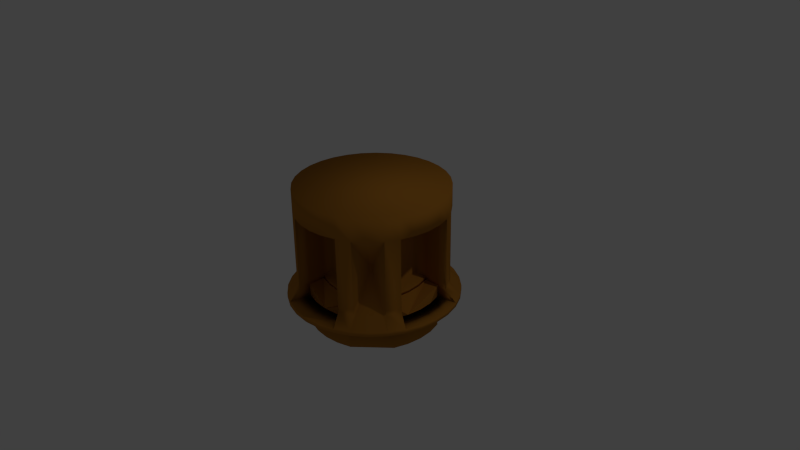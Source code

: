 # Source: bar_center.blend  (saved by Blender 2.70.0; exported with 4.5.12 LTS)
import bpy
from mathutils import Matrix  # noqa: F401  (used for matrix-valued properties, if any)

bpy.ops.wm.read_factory_settings(use_empty=True)
scene = bpy.context.scene
scene.name = 'Scene'

# ---- collections
col_collection_1 = bpy.data.collections.new('Collection 1'); scene.collection.children.link(col_collection_1)

# ---- materials (node trees are filled in below, after node groups)
mat_barcenterbrown = bpy.data.materials.new('barcenterbrown')
mat_barcenterbrown.alpha_threshold = 0.0
mat_barcenterbrown.use_transparent_shadow = False
mat_barcenterbrown.diffuse_color = (0.448, 0.1833, 0.02431, 1.0)
mat_barcenterbrown.roughness = 0.5
mat_barcenterbrown.line_color = (0.0, 0.0, 0.0, 1.0)

# ---- material node trees

# ---- world
world_world = bpy.data.worlds.new('World'); scene.world = world_world
world_world.color = (0.05088, 0.05088, 0.05088)
world_world.use_sun_shadow = False
world_world.sun_shadow_jitter_overblur = 0.0
world_world.cycles.sampling_method = 'MANUAL'
world_world.cycles.sample_map_resolution = 256

# ---- cameras
cam_camera = bpy.data.cameras.new('Camera')
cam_camera.clip_end = 100.0
cam_camera.lens = 35.0
cam_camera.sensor_width = 32.0
cam_camera.sensor_height = 18.0
cam_camera.ortho_scale = 7.314
cam_camera.dof.focus_distance = 0.0
cam_camera.dof.aperture_fstop = 128.0

# ---- lights
light_lamp = bpy.data.lights.new('Lamp', 'POINT')
light_lamp.transmission_factor = 0.0
light_lamp.cutoff_distance = 30.0
light_lamp.energy = 100.0
light_lamp.shadow_buffer_clip_start = 1.001
light_lamp.shadow_soft_size = 0.1
light_lamp.shadow_maximum_resolution = 0.006
light_lamp.use_absolute_resolution = True
light_lamp.cycles.use_multiple_importance_sampling = False

# ---- meshes
me_cylinder = bpy.data.meshes.new('Cylinder')
me_cylinder.from_pydata([(0.0, 1.0, 1.0), (0.1951, 0.9808, 1.0), (0.3827, 0.9239, 1.0), (0.5556, 0.8315, 1.0), (0.7071, 0.7071, 1.0), (0.8315, 0.5556, 1.0), (0.9239, 0.3827, 1.0), (0.9808, 0.1951, 1.0), (1.0, 7.55e-08, 1.0), (0.9808, -0.1951, 1.0), (0.9239, -0.3827, 1.0), (0.8315, -0.5556, 1.0), (0.7071, -0.7071, 1.0), (0.5556, -0.8315, 1.0), (0.3827, -0.9239, 1.0), (0.1951, -0.9808, 1.0), (-3.258e-07, -1.0, 1.0), (-0.1951, -0.9808, 1.0), (-0.3827, -0.9239, 1.0), (-0.5556, -0.8315, 1.0), (-0.7071, -0.7071, 1.0), (-0.8315, -0.5556, 1.0), (-0.9239, -0.3827, 1.0), (-0.9808, -0.1951, 1.0), (-1.0, 9.656e-07, 1.0), (-0.9808, 0.1951, 1.0), (-0.9239, 0.3827, 1.0), (-0.8315, 0.5556, 1.0), (-0.7071, 0.7071, 1.0), (-0.5556, 0.8315, 1.0), (-0.3827, 0.9239, 1.0), (-0.1951, 0.9808, 1.0), (0.0, 1.0, 0.6898), (0.1951, 0.9808, 0.6898), (0.3827, 0.9239, 0.6898), (0.5556, 0.8315, 0.6898), (0.7071, 0.7071, 0.6898), (0.8315, 0.5556, 0.6898), (0.9239, 0.3827, 0.6898), (0.9808, 0.1951, 0.6898), (1.0, 7.55e-08, 0.6898), (0.9808, -0.1951, 0.6898), (0.9239, -0.3827, 0.6898), (0.8315, -0.5556, 0.6898), (0.7071, -0.7071, 0.6898), (0.5556, -0.8315, 0.6898), (0.3827, -0.9239, 0.6898), (0.1951, -0.9808, 0.6898), (-3.258e-07, -1.0, 0.6898), (-0.1951, -0.9808, 0.6898), (-0.3827, -0.9239, 0.6898), (-0.5556, -0.8315, 0.6898), (-0.7071, -0.7071, 0.6898), (-0.8315, -0.5556, 0.6898), (-0.9239, -0.3827, 0.6898), (-0.9808, -0.1951, 0.6898), (-1.0, 9.656e-07, 0.6898), (-0.9808, 0.1951, 0.6898), (-0.9239, 0.3827, 0.6898), (-0.8315, 0.5556, 0.6898), (-0.7071, 0.7071, 0.6898), (-0.5556, 0.8315, 0.6898), (-0.3827, 0.9239, 0.6898), (-0.1951, 0.9808, 0.6898), (-0.8034, -0.8034, -0.4589), (-0.6312, -0.9447, -0.4589), (-0.4348, -1.05, -0.4589), (-0.2217, -1.114, -0.4589), (0.8034, -0.8034, -0.4589), (0.9447, -0.6312, -0.4589), (1.05, -0.4348, -0.4589), (1.114, -0.2217, -0.4589), (-0.8034, 0.8034, -0.4589), (-0.9447, 0.6312, -0.4589), (-1.05, 0.4348, -0.4589), (-1.114, 0.2217, -0.4589), (-1.136, 1.055e-06, -0.4589), (-1.114, -0.2217, -0.4589), (-1.05, -0.4348, -0.4589), (-0.9447, -0.6312, -0.4589), (1.136, 4.361e-08, -0.4589), (1.114, 0.2217, -0.4589), (1.05, 0.4348, -0.4589), (0.9447, 0.6312, -0.4589), (0.8034, 0.8034, -0.4589), (0.6312, 0.9447, -0.4589), (0.4348, 1.05, -0.4589), (0.2217, 1.114, -0.4589), (-1.268e-08, 1.136, -0.4589), (-0.2217, 1.114, -0.4589), (-0.4348, 1.05, -0.4589), (-0.6312, 0.9447, -0.4589), (-3.829e-07, -1.136, -0.4589), (0.2217, -1.114, -0.4589), (0.4348, -1.05, -0.4589), (0.6312, -0.9447, -0.4589), (0.3827, -0.3777, 0.6898), (0.1951, -0.4346, 0.6898), (-1.281e-07, -0.4538, 0.6898), (-0.1951, -0.4346, 0.6898), (-0.3827, -0.3777, 0.6898), (-0.3827, -0.3777, -0.4537), (-0.1951, -0.4346, -0.4537), (-1.281e-07, -0.4538, -0.4537), (0.1951, -0.4346, -0.4537), (0.3827, -0.3777, -0.4537), (-0.3864, -0.3827, 0.6898), (-0.4433, -0.1951, 0.6898), (-0.4625, 4.329e-07, 0.6898), (-0.4433, 0.1951, 0.6898), (-0.3864, 0.3827, 0.6898), (-0.3864, 0.3827, -0.4537), (-0.4433, 0.1951, -0.4537), (-0.4625, 4.329e-07, -0.4537), (-0.4433, -0.1951, -0.4537), (-0.3864, -0.3827, -0.4537), (0.3864, 0.3827, 0.6898), (0.4433, 0.1951, 0.6898), (0.4625, 3.447e-08, 0.6898), (0.4433, -0.1951, 0.6898), (0.3864, -0.3827, 0.6898), (0.3864, -0.3827, -0.4537), (0.4433, -0.1951, -0.4537), (0.4625, 3.447e-08, -0.4537), (0.4433, 0.1951, -0.4537), (0.3864, 0.3827, -0.4537), (-0.3915, -0.4027, 0.1413), (-0.3976, -0.3976, 0.1413), (-0.4027, -0.3915, 0.1413), (-0.3976, -0.3976, 0.0947), (-0.3915, -0.4027, 0.0947), (-0.4027, -0.3915, 0.0947), (-3.228e-07, 0.4648, 0.6898), (0.1951, 0.4456, 0.6898), (0.3827, 0.3886, 0.6898), (-0.3827, 0.3886, 0.6898), (-0.1951, 0.4456, 0.6898), (0.3827, 0.3886, -0.4537), (0.1951, 0.4456, -0.4537), (-3.228e-07, 0.4648, -0.4537), (-0.1951, 0.4456, -0.4537), (-0.3827, 0.3886, -0.4537), (0.4154, -0.3901, 0.1628), (0.4057, -0.402, 0.1628), (0.3938, -0.4118, 0.1628), (0.4057, -0.402, 0.0732), (0.4154, -0.3901, 0.0732), (0.3938, -0.4118, 0.0732), (0.4017, 0.4291, 0.1748), (0.4168, 0.4168, 0.1748), (0.4291, 0.4017, 0.1748), (0.4291, 0.4017, 0.06119), (0.4168, 0.4168, 0.06119), (0.4017, 0.4291, 0.06119), (-0.4333, 0.3972, 0.1928), (-0.4171, 0.4171, 0.1928), (-0.3972, 0.4333, 0.1928), (-0.4171, 0.4171, 0.0432), (-0.4333, 0.3972, 0.0432), (-0.3972, 0.4333, 0.0432), (-0.1951, -0.8159, -0.4537), (0.1951, -0.8159, -0.4537), (0.3827, -0.759, -0.4537), (-0.3827, -0.759, -0.4537), (-2.661e-07, -0.8351, -0.4537), (0.1951, -0.8159, 0.6898), (0.3827, -0.759, 0.6898), (-2.661e-07, -0.8351, 0.6898), (-0.1951, -0.8159, 0.6898), (-0.3827, -0.759, 0.6898), (0.8378, 0.1951, -0.4537), (0.7808, 0.3827, 0.6898), (-0.3827, 0.5485, 0.6898), (-2.264e-07, 0.6246, 0.6898), (0.6277, 0.1951, -0.8834), (0.857, 6.458e-08, -0.8834), (0.8378, -0.1951, 0.6898), (0.8378, -0.1951, -0.4537), (-2.264e-07, 0.6246, -0.8834), (0.6277, -0.1951, -0.8834), (0.857, 6.458e-08, 0.6898), (0.7808, 0.3827, -0.4537), (0.3827, 0.5485, -0.4537), (-0.1951, 0.6054, -0.4537), (-0.5381, 0.3827, -0.4537), (-0.5381, 0.3827, 0.6898), (-0.595, -0.1951, -0.4537), (-0.6142, 5.832e-07, -0.4537), (-0.5381, -0.3827, -0.4537), (-0.6142, 5.832e-07, 0.6898), (-7.786e-08, 0.8709, -0.4537), (0.3827, 0.7948, 0.6898), (-0.8354, 0.1951, 0.6898), (-0.7785, -0.3827, -0.4537), (-0.7785, 0.3827, -0.8834), (-0.8354, -0.1951, -0.8834), (0.5708, -0.3827, -0.4537), (0.6469, 4.854e-08, 0.6898), (-0.8354, -0.1951, 0.6898), (-0.8546, 8.215e-07, -0.4537), (0.7808, -0.3827, -0.4537), (0.7808, -0.3827, 0.6898), (-0.595, -0.1951, 0.6898), (-0.595, 0.1951, -0.4537), (0.5708, 0.3827, -0.4537), (0.5708, -0.3827, 0.6898), (0.5708, 0.3827, 0.6898), (0.6469, 4.854e-08, -0.4537), (0.7808, -0.3827, -0.8834), (-0.595, 0.1951, -0.8834), (-0.7785, -0.3827, 0.6898), (-0.8546, 8.215e-07, 0.6898), (-0.3827, -0.5334, -0.4537), (0.1951, -0.5903, -0.4537), (-0.1951, -0.5903, 0.6898), (-1.844e-07, -0.6095, 0.6898), (-1.844e-07, -0.6095, -0.8834), (0.3827, -0.5334, -0.8834), (-0.3827, -0.5334, 0.6898), (0.3827, -0.5334, 0.6898), (0.1951, 0.6054, 0.6898), (0.1951, 0.6054, -0.4537), (-2.661e-07, -0.8351, -0.8834), (0.8378, 0.1951, -0.8834), (0.3827, 0.7948, -0.4537), (0.1951, 0.8517, 0.6898), (-0.595, 0.1951, 0.6898), (-0.5381, -0.3827, 0.6898), (0.1951, -0.5903, 0.6898), (-1.844e-07, -0.6095, -0.4537), (0.3827, -0.5334, -0.4537), (-0.1951, -0.5903, -0.4537), (0.5708, 0.3827, -0.8834), (0.6469, 4.854e-08, -0.8834), (0.1951, 0.8517, -0.4537), (-0.1951, 0.8517, -0.4537), (-0.8354, 0.1951, -0.4537), (-0.7785, 0.3827, -0.4537), (-0.8354, -0.1951, -0.4537), (-0.7785, 0.3827, 0.6898), (0.6277, 0.1951, -0.4537), (0.6277, 0.1951, 0.6898), (-0.3827, -0.5334, -0.8834), (0.1951, -0.5903, -0.8834), (-0.1951, -0.8159, -0.8834), (0.1951, -0.8159, -0.8834), (-0.1951, 0.8517, -0.8834), (-0.8354, 0.1951, -0.8834), (-0.1951, -0.5903, -0.8834), (0.1951, 0.8517, -0.8834), (0.857, 6.458e-08, -0.4537), (0.8378, 0.1951, 0.6898), (-0.1951, 0.6054, 0.6898), (-0.3827, 0.5485, -0.4537), (-0.1951, 0.8517, 0.6898), (-0.3827, 0.7948, 0.6898), (-0.3827, 0.7948, -0.4537), (-7.786e-08, 0.8709, 0.6898), (0.3827, 0.5485, 0.6898), (-2.264e-07, 0.6246, -0.4537), (-7.786e-08, 0.8709, -0.8834), (-0.7785, -0.3827, -0.8834), (0.1951, 0.6054, -0.8834), (0.3827, 0.7948, -0.8834), (0.6277, -0.1951, 0.6898), (0.6277, -0.1951, -0.4537), (0.7808, 0.3827, -0.8834), (0.8378, -0.1951, -0.8834), (-0.5381, -0.3827, -0.8834), (-0.6142, 5.832e-07, -0.8834), (-0.1951, 0.6054, -0.8834), (0.3827, 0.5485, -0.8834), (0.3827, -0.759, -0.8834), (-0.3827, -0.759, -0.8834), (-0.5381, 0.3827, -0.8834), (-0.595, -0.1951, -0.8834), (0.5708, -0.3827, -0.8834), (-0.8546, 8.215e-07, -0.8834), (-0.3827, 0.7948, -0.8834), (-0.3827, 0.5485, -0.8834), (-0.3827, -0.9239, -0.2439), (-0.5556, -0.8315, -0.2439), (0.9239, -0.3827, -0.2439), (0.8315, -0.5556, -0.2439), (-0.9239, 0.3827, -0.2439), (-0.8315, 0.5556, -0.2439), (-0.9239, -0.3827, -0.2439), (-0.8315, -0.5556, -0.2439), (0.9239, 0.3827, -0.2439), (0.8315, 0.5556, -0.2439), (0.3827, 0.9239, -0.2439), (0.5556, 0.8315, -0.2439), (-0.3827, 0.9239, -0.2439), (-0.5556, 0.8315, -0.2439), (0.3827, -0.9239, -0.2439), (0.5556, -0.8315, -0.2439), (-0.3827, -0.3777, -0.2439), (-0.1951, -0.4346, -0.2439), (-1.281e-07, -0.4538, -0.2439), (0.3827, -0.3777, -0.2439), (0.1951, -0.4346, -0.2439), (-0.3864, 0.3827, -0.2439), (-0.4433, 0.1951, -0.2439), (-0.4625, 4.329e-07, -0.2439), (-0.3864, -0.3827, -0.2439), (-0.4433, -0.1951, -0.2439), (0.3864, -0.3827, -0.2439), (0.4433, -0.1951, -0.2439), (0.4625, 3.447e-08, -0.2439), (0.3864, 0.3827, -0.2439), (0.4433, 0.1951, -0.2439), (-0.3976, -0.3976, 0.1033), (-0.3915, -0.4027, 0.1033), (-0.4027, -0.3915, 0.1033), (0.3827, 0.3886, -0.2439), (0.1951, 0.4456, -0.2439), (-3.228e-07, 0.4648, -0.2439), (-0.3827, 0.3886, -0.2439), (-0.1951, 0.4456, -0.2439), (0.4057, -0.402, 0.08965), (0.4154, -0.3901, 0.08965), (0.3938, -0.4118, 0.08965), (0.4291, 0.4017, 0.08205), (0.4168, 0.4168, 0.08205), (0.4017, 0.4291, 0.08205), (-0.4171, 0.4171, 0.07066), (-0.4333, 0.3972, 0.07066), (-0.3972, 0.4333, 0.07066), (0.3827, -0.759, -0.2439), (-0.3827, -0.759, -0.2439), (0.3827, 0.5485, -0.2439), (-0.7785, 0.3827, -0.2439), (-0.7785, -0.3827, -0.2439), (-0.3827, -0.5334, -0.2439), (-0.3827, 0.7948, -0.2439), (-0.5381, -0.3827, -0.2439), (-0.5381, 0.3827, -0.2439), (0.3827, -0.5334, -0.2439), (0.7808, 0.3827, -0.2439), (-0.3827, 0.5485, -0.2439), (0.7808, -0.3827, -0.2439), (0.3827, 0.7948, -0.2439), (0.5708, -0.3827, -0.2439), (0.5708, 0.3827, -0.2439), (0.3827, -0.759, -0.2963), (-0.7785, -0.3827, -0.2963), (-0.3827, 0.7948, -0.2963), (-0.5381, -0.3827, -0.2963), (0.3827, -0.5334, -0.2963), (0.7808, 0.3827, -0.2963), (-0.3827, 0.5485, -0.2963), (0.5708, 0.3827, -0.2963), (-0.3827, -0.9239, -0.2963), (-0.5556, -0.8315, -0.2963), (0.9239, -0.3827, -0.2963), (0.8315, -0.5556, -0.2963), (-0.9239, 0.3827, -0.2963), (-0.8315, 0.5556, -0.2963), (-0.9239, -0.3827, -0.2963), (-0.8315, -0.5556, -0.2963), (0.9239, 0.3827, -0.2963), (0.8315, 0.5556, -0.2963), (0.3827, 0.9239, -0.2963), (0.5556, 0.8315, -0.2963), (-0.3827, 0.9239, -0.2963), (-0.5556, 0.8315, -0.2963), (0.3827, -0.9239, -0.2963), (0.5556, -0.8315, -0.2963), (-0.3827, -0.3777, -0.2963), (-0.1951, -0.4346, -0.2963), (-1.281e-07, -0.4538, -0.2963), (0.3827, -0.3777, -0.2963), (0.1951, -0.4346, -0.2963), (-0.3864, 0.3827, -0.2963), (-0.4433, 0.1951, -0.2963), (-0.4625, 4.329e-07, -0.2963), (-0.3864, -0.3827, -0.2963), (-0.4433, -0.1951, -0.2963), (0.3864, -0.3827, -0.2963), (0.4433, -0.1951, -0.2963), (0.4625, 3.447e-08, -0.2963), (0.3864, 0.3827, -0.2963), (0.4433, 0.1951, -0.2963), (-0.3976, -0.3976, 0.1011), (-0.3915, -0.4027, 0.1011), (-0.4027, -0.3915, 0.1011), (0.3827, 0.3886, -0.2963), (0.1951, 0.4456, -0.2963), (-3.228e-07, 0.4648, -0.2963), (-0.3827, 0.3886, -0.2963), (-0.1951, 0.4456, -0.2963), (0.4057, -0.402, 0.08554), (0.4154, -0.3901, 0.08554), (0.3938, -0.4118, 0.08554), (0.4291, 0.4017, 0.07684), (0.4168, 0.4168, 0.07684), (0.4017, 0.4291, 0.07684), (-0.4171, 0.4171, 0.0638), (-0.4333, 0.3972, 0.0638), (-0.3972, 0.4333, 0.0638), (-0.3827, -0.759, -0.2963), (0.3827, 0.5485, -0.2963), (-0.7785, 0.3827, -0.2963), (-0.3827, -0.5334, -0.2963), (-0.5381, 0.3827, -0.2963), (0.7808, -0.3827, -0.2963), (0.3827, 0.7948, -0.2963), (0.5708, -0.3827, -0.2963), (-0.3827, -0.5305, -0.2963), (0.1951, -0.5874, -0.2439), (0.3827, -0.5305, -0.2439), (-1.876e-07, -0.6066, -0.2439), (0.3827, 0.5459, -0.2963), (-0.1951, 0.6028, -0.2439), (-0.3827, 0.5459, -0.2439), (-2.28e-07, 0.622, -0.2439), (-0.1951, -0.5874, -0.2439), (-0.3827, -0.5305, -0.2439), (0.6267, 0.1951, -0.2963), (0.5698, 0.3827, -0.2963), (-0.8034, -0.8034, -0.5186), (-0.6312, -0.9447, -0.5186), (-0.4348, -1.05, -0.5186), (-0.2217, -1.114, -0.5186), (-0.8315, -0.5556, -0.522), (-0.9239, -0.3827, -0.522), (-0.9808, -0.1951, -0.522), (-1.0, 9.656e-07, -0.522), (-0.8034, 0.8034, -0.5186), (-0.9447, 0.6312, -0.5186), (-1.05, 0.4348, -0.5186), (-1.114, 0.2217, -0.5186), (0.8315, 0.5556, -0.522), (0.9239, 0.3827, -0.522), (0.9808, 0.1951, -0.522), (1.0, 7.55e-08, -0.522), (-0.9808, 0.1951, -0.522), (-0.9239, 0.3827, -0.522), (-0.8315, 0.5556, -0.522), (-0.7071, 0.7071, -0.522), (-0.611, 5.169e-07, -0.2963), (-0.5918, 0.1951, -0.2963), (-0.5349, 0.3827, -0.2963), (-0.5918, -0.1951, -0.2439), (0.5556, -0.8315, -0.522), (0.3827, -0.9239, -0.522), (0.1951, -0.9808, -0.522), (-3.258e-07, -1.0, -0.522), (0.646, 4.707e-08, -0.2963), (0.6267, -0.1951, -0.2963), (0.5698, -0.3827, -0.2963), (0.6267, 0.1951, -0.2439), (-0.1951, -0.9808, -0.522), (-0.3827, -0.9239, -0.522), (-0.5556, -0.8315, -0.522), (-0.7071, -0.7071, -0.522), (0.8034, 0.8034, -0.5186), (0.6312, 0.9447, -0.5186), (0.4348, 1.05, -0.5186), (0.2217, 1.114, -0.5186), (1.136, 4.361e-08, -0.5186), (1.114, 0.2217, -0.5186), (1.05, 0.4348, -0.5186), (0.9447, 0.6312, -0.5186), (-0.5556, 0.8315, -0.522), (-0.3827, 0.9239, -0.522), (-0.1951, 0.9808, -0.522), (0.0, 1.0, -0.522), (-0.1951, 0.6028, -0.2963), (-0.3827, 0.5459, -0.2963), (-2.28e-07, 0.622, -0.2963), (0.1951, 0.6028, -0.2963), (-0.5349, -0.3827, -0.2439), (-0.611, 5.169e-07, -0.2439), (-0.5918, 0.1951, -0.2439), (-0.5349, 0.3827, -0.2439), (-1.136, 1.055e-06, -0.5186), (-1.114, -0.2217, -0.5186), (-1.05, -0.4348, -0.5186), (-0.9447, -0.6312, -0.5186), (0.9808, -0.1951, -0.522), (0.9239, -0.3827, -0.522), (0.8315, -0.5556, -0.522), (0.7071, -0.7071, -0.522), (0.1951, 0.9808, -0.522), (0.3827, 0.9239, -0.522), (0.5556, 0.8315, -0.522), (0.7071, 0.7071, -0.522), (0.5698, 0.3827, -0.2439), (0.646, 4.707e-08, -0.2439), (0.6267, -0.1951, -0.2439), (0.5698, -0.3827, -0.2439), (-1.268e-08, 1.136, -0.5186), (-0.2217, 1.114, -0.5186), (-0.4348, 1.05, -0.5186), (-0.6312, 0.9447, -0.5186), (-3.829e-07, -1.136, -0.5186), (0.2217, -1.114, -0.5186), (0.4348, -1.05, -0.5186), (0.6312, -0.9447, -0.5186), (0.8034, -0.8034, -0.5186), (0.9447, -0.6312, -0.5186), (1.05, -0.4348, -0.5186), (1.114, -0.2217, -0.5186), (0.1951, 0.6028, -0.2439), (0.3827, 0.5459, -0.2439), (-0.5918, -0.1951, -0.2963), (-0.5349, -0.3827, -0.2963), (0.1951, -0.5874, -0.2963), (0.3827, -0.5305, -0.2963), (-1.876e-07, -0.6066, -0.2963), (-0.1951, -0.5874, -0.2963)], [], [(32, 0, 1, 33), (33, 1, 2, 34), (34, 2, 3, 35), (35, 3, 4, 36), (36, 4, 5, 37), (37, 5, 6, 38), (38, 6, 7, 39), (39, 7, 8, 40), (40, 8, 9, 41), (41, 9, 10, 42), (42, 10, 11, 43), (43, 11, 12, 44), (44, 12, 13, 45), (45, 13, 14, 46), (46, 14, 15, 47), (47, 15, 16, 48), (48, 16, 17, 49), (49, 17, 18, 50), (50, 18, 19, 51), (51, 19, 20, 52), (52, 20, 21, 53), (53, 21, 22, 54), (54, 22, 23, 55), (55, 23, 24, 56), (56, 24, 25, 57), (57, 25, 26, 58), (58, 26, 27, 59), (59, 27, 28, 60), (60, 28, 29, 61), (61, 29, 30, 62), (1, 0, 31, 30, 29, 28, 27, 26, 25, 24, 23, 22, 21, 20, 19, 18, 17, 16, 15, 14, 13, 12, 11, 10, 9, 8, 7, 6, 5, 4, 3, 2), (63, 31, 0, 32), (62, 30, 31, 63), (182, 221, 138, 137), (183, 253, 141, 140), (290, 34, 35, 291), (84, 85, 153, 152), (361, 83, 151, 394), (289, 37, 38, 288), (343, 206, 116, 309), (241, 197, 118, 117), (206, 241, 117, 116), (207, 240, 124, 123), (282, 42, 43, 283), (44, 45, 144, 143), (283, 43, 142, 320), (295, 45, 46, 294), (219, 228, 97, 96), (231, 229, 103, 102), (212, 231, 102, 101), (213, 230, 105, 104), (280, 50, 51, 281), (281, 51, 126, 312), (79, 64, 129, 131), (287, 53, 54, 286), (186, 188, 115, 114), (226, 185, 110, 109), (335, 227, 106, 304), (189, 226, 109, 108), (284, 58, 59, 285), (91, 72, 157, 159), (72, 73, 158, 157), (293, 61, 62, 292), (252, 173, 132, 136), (339, 172, 135, 317), (502, 70, 69, 501), (478, 78, 77, 477), (460, 80, 71, 503), (422, 66, 65, 421), (456, 84, 83, 463), (493, 89, 88, 492), (496, 92, 67, 423), (458, 86, 85, 457), (430, 74, 73, 429), (500, 68, 95, 499), (476, 76, 75, 431), (501, 69, 68, 500), (420, 64, 79, 479), (462, 82, 81, 461), (421, 65, 64, 420), (463, 83, 82, 462), (428, 72, 91, 495), (498, 94, 93, 497), (459, 87, 86, 458), (429, 73, 72, 428), (499, 95, 94, 498), (492, 88, 87, 459), (477, 77, 76, 476), (503, 71, 70, 502), (479, 79, 78, 478), (461, 81, 80, 460), (494, 90, 89, 493), (423, 67, 66, 422), (457, 85, 84, 456), (495, 91, 90, 494), (497, 93, 92, 496), (431, 75, 74, 430), (299, 96, 97, 300), (300, 97, 98, 298), (298, 98, 99, 297), (297, 99, 100, 296), (337, 219, 96, 299), (229, 213, 104, 103), (228, 215, 98, 97), (215, 214, 99, 98), (403, 212, 101, 368), (214, 218, 100, 99), (304, 106, 107, 305), (305, 107, 108, 303), (303, 108, 109, 302), (302, 109, 110, 301), (404, 184, 111, 373), (184, 203, 112, 111), (227, 202, 107, 106), (187, 186, 114, 113), (203, 187, 113, 112), (202, 189, 108, 107), (309, 116, 117, 310), (310, 117, 118, 308), (308, 118, 119, 307), (307, 119, 120, 306), (407, 196, 121, 378), (197, 264, 119, 118), (196, 265, 122, 121), (240, 204, 125, 124), (264, 205, 120, 119), (265, 207, 123, 122), (312, 126, 127, 311), (311, 127, 128, 313), (51, 52, 127, 126), (359, 79, 131, 385), (64, 65, 130, 129), (52, 53, 128, 127), (316, 132, 133, 315), (315, 133, 134, 314), (318, 136, 132, 316), (317, 135, 136, 318), (173, 220, 133, 132), (172, 252, 136, 135), (221, 259, 139, 138), (220, 258, 134, 133), (259, 183, 140, 139), (401, 182, 137, 386), (320, 142, 143, 319), (319, 143, 144, 321), (367, 95, 147, 393), (68, 69, 146, 145), (43, 44, 143, 142), (95, 68, 145, 147), (324, 148, 149, 323), (323, 149, 150, 322), (291, 35, 148, 324), (36, 37, 150, 149), (83, 84, 152, 151), (35, 36, 149, 148), (326, 154, 155, 325), (325, 155, 156, 327), (285, 59, 154, 326), (365, 91, 159, 399), (60, 61, 156, 155), (59, 60, 155, 154), (46, 47, 165, 166), (67, 92, 164, 160), (66, 67, 160, 163), (93, 94, 162, 161), (294, 46, 166, 328), (92, 93, 161, 164), (47, 48, 167, 165), (48, 49, 168, 167), (352, 66, 163, 400), (49, 50, 169, 168), (168, 169, 218, 214), (77, 78, 193, 238), (221, 262, 271, 182), (332, 210, 227, 335), (362, 86, 224, 406), (204, 232, 174, 240), (165, 167, 215, 228), (39, 40, 180, 251), (328, 166, 219, 337), (55, 56, 211, 198), (345, 400, 163, 193), (56, 57, 192, 211), (356, 74, 237, 402), (167, 168, 214, 215), (164, 222, 245, 161), (203, 209, 274, 184), (75, 76, 199, 236), (200, 208, 267, 177), (166, 165, 228, 219), (76, 77, 238, 199), (88, 89, 235, 190), (223, 174, 232, 266), (347, 188, 212, 403), (238, 195, 261, 193), (286, 54, 210, 332), (74, 75, 236, 237), (198, 211, 189, 202), (54, 55, 198, 210), (292, 62, 255, 334), (57, 58, 239, 192), (236, 247, 277, 199), (211, 192, 226, 189), (210, 198, 202, 227), (231, 248, 242, 212), (187, 269, 209, 203), (161, 245, 272, 162), (192, 239, 185, 226), (263, 271, 262, 249), (254, 257, 173, 252), (334, 255, 172, 339), (33, 34, 191, 225), (41, 42, 201, 176), (63, 32, 257, 254), (87, 88, 190, 234), (89, 90, 256, 235), (338, 171, 206, 343), (225, 191, 258, 220), (32, 33, 225, 257), (62, 63, 254, 255), (86, 87, 234, 224), (257, 225, 220, 173), (70, 71, 177, 200), (288, 38, 171, 338), (188, 268, 275, 186), (354, 70, 200, 405), (40, 41, 176, 180), (240, 174, 233, 207), (229, 216, 248, 231), (255, 254, 252, 172), (346, 350, 404, 402), (176, 201, 205, 264), (38, 39, 251, 171), (193, 261, 273, 163), (251, 180, 197, 241), (80, 81, 170, 250), (81, 82, 181, 170), (163, 273, 244, 160), (71, 80, 250, 177), (180, 176, 264, 197), (265, 179, 276, 196), (190, 260, 246, 235), (273, 242, 248, 244), (242, 273, 261, 268), (175, 233, 174, 223), (247, 209, 269, 277), (171, 251, 241, 206), (350, 253, 184, 404), (222, 216, 243, 245), (246, 270, 279, 278), (208, 276, 179, 267), (245, 243, 217, 272), (244, 248, 216, 222), (267, 179, 233, 175), (194, 274, 209, 247), (249, 262, 178, 260), (195, 275, 268, 261), (230, 217, 243, 213), (277, 269, 275, 195), (274, 194, 278, 279), (260, 178, 270, 246), (268, 188, 212, 242), (177, 267, 175, 250), (208, 200, 162, 272), (253, 279, 270, 183), (224, 263, 249, 234), (259, 178, 262, 221), (276, 208, 272, 217), (250, 175, 223, 170), (186, 275, 269, 187), (207, 233, 179, 265), (199, 277, 195, 238), (184, 274, 279, 253), (234, 249, 260, 190), (235, 246, 278, 256), (237, 194, 247, 236), (183, 270, 178, 259), (160, 244, 222, 164), (196, 276, 217, 230), (213, 243, 216, 229), (170, 223, 266, 181), (194, 237, 256, 278), (182, 271, 232, 204), (271, 263, 266, 232), (263, 224, 181, 266), (362, 290, 291, 363), (37, 289, 322, 150), (361, 289, 288, 360), (351, 343, 309, 381), (354, 282, 283, 355), (355, 283, 320, 392), (367, 295, 294, 366), (352, 280, 281, 353), (353, 281, 312, 384), (359, 287, 286, 358), (347, 335, 304, 376), (356, 284, 285, 357), (365, 293, 292, 364), (350, 339, 317, 389), (370, 372, 508, 510), (298, 297, 416, 411), (372, 371, 509, 508), (300, 298, 411, 409), (348, 337, 299, 371), (218, 333, 296, 100), (303, 302, 474, 473), (376, 304, 472, 507), (375, 377, 506, 440), (305, 303, 473, 443), (185, 336, 301, 110), (307, 306, 491, 490), (378, 379, 449, 450), (381, 309, 488, 419), (308, 307, 490, 489), (205, 342, 306, 120), (384, 312, 311, 383), (383, 311, 313, 385), (53, 287, 313, 128), (389, 317, 414, 469), (315, 314, 505, 504), (390, 389, 469, 468), (316, 315, 504, 415), (258, 330, 314, 134), (392, 320, 319, 391), (391, 319, 321, 393), (45, 295, 321, 144), (396, 324, 323, 395), (395, 323, 322, 394), (363, 291, 324, 396), (398, 326, 325, 397), (397, 325, 327, 399), (357, 285, 326, 398), (61, 293, 327, 156), (366, 294, 328, 344), (50, 280, 329, 169), (345, 332, 335, 347), (34, 290, 341, 191), (344, 328, 337, 348), (169, 329, 333, 218), (58, 284, 331, 239), (239, 331, 336, 185), (358, 286, 332, 345), (364, 292, 334, 346), (346, 334, 339, 350), (349, 338, 343, 351), (360, 288, 338, 349), (42, 282, 340, 201), (191, 341, 330, 258), (201, 340, 342, 205), (289, 361, 394, 322), (333, 403, 368, 296), (336, 404, 373, 301), (342, 407, 378, 306), (287, 359, 385, 313), (330, 401, 386, 314), (295, 367, 393, 321), (293, 365, 399, 327), (280, 352, 400, 329), (290, 362, 406, 341), (329, 400, 403, 333), (284, 356, 402, 331), (331, 402, 404, 336), (282, 354, 405, 340), (341, 406, 401, 330), (340, 405, 407, 342), (86, 362, 363, 85), (83, 361, 360, 82), (204, 351, 381, 125), (70, 354, 355, 69), (69, 355, 392, 146), (95, 367, 366, 94), (66, 352, 353, 65), (65, 353, 384, 130), (79, 359, 358, 78), (188, 347, 376, 115), (74, 356, 357, 73), (91, 365, 364, 90), (253, 350, 389, 141), (105, 371, 372, 104), (104, 372, 370, 103), (103, 370, 369, 102), (102, 369, 368, 101), (230, 348, 371, 105), (115, 376, 377, 114), (114, 377, 375, 113), (113, 375, 374, 112), (112, 374, 373, 111), (125, 381, 382, 124), (124, 382, 380, 123), (123, 380, 379, 122), (122, 379, 378, 121), (130, 384, 383, 129), (129, 383, 385, 131), (139, 388, 387, 138), (138, 387, 386, 137), (140, 390, 388, 139), (141, 389, 390, 140), (146, 392, 391, 145), (145, 391, 393, 147), (153, 396, 395, 152), (152, 395, 394, 151), (85, 363, 396, 153), (158, 398, 397, 157), (157, 397, 399, 159), (73, 357, 398, 158), (94, 366, 344, 162), (349, 351, 401, 406), (346, 402, 237, 256), (78, 358, 345, 193), (90, 364, 346, 256), (349, 406, 224, 181), (351, 204, 182, 401), (82, 360, 349, 181), (374, 375, 440, 441), (510, 411, 416, 511), (464, 495, 494, 465), (344, 348, 407, 405), (387, 388, 470, 471), (314, 386, 412, 505), (441, 474, 475, 442), (470, 415, 504, 471), (436, 431, 430, 437), (380, 382, 418, 448), (444, 499, 498, 445), (511, 416, 417, 408), (453, 422, 421, 454), (437, 430, 429, 438), (427, 476, 431, 436), (369, 370, 510, 511), (379, 380, 448, 449), (317, 318, 413, 414), (445, 498, 497, 446), (318, 316, 415, 413), (468, 413, 415, 470), (466, 493, 492, 467), (309, 310, 451, 488), (448, 489, 490, 449), (454, 421, 420, 455), (297, 296, 417, 416), (486, 457, 456, 487), (348, 230, 196, 407), (388, 390, 468, 470), (296, 368, 408, 417), (434, 461, 460, 435), (447, 496, 423, 452), (480, 503, 502, 481), (440, 473, 474, 441), (467, 492, 459, 484), (382, 381, 419, 418), (481, 502, 501, 482), (418, 451, 489, 448), (438, 429, 428, 439), (455, 420, 479, 424), (373, 374, 441, 442), (465, 494, 493, 466), (419, 488, 451, 418), (368, 369, 511, 408), (301, 373, 442, 475), (483, 500, 499, 444), (426, 477, 476, 427), (507, 472, 443, 506), (386, 387, 471, 412), (345, 347, 403, 400), (508, 409, 411, 510), (471, 504, 505, 412), (487, 456, 463, 432), (449, 490, 491, 450), (432, 463, 462, 433), (484, 459, 458, 485), (433, 462, 461, 434), (424, 479, 478, 425), (452, 423, 422, 453), (485, 458, 457, 486), (425, 478, 477, 426), (310, 308, 489, 451), (371, 299, 410, 509), (506, 443, 473, 440), (469, 414, 413, 468), (377, 376, 507, 506), (439, 428, 495, 464), (446, 497, 496, 447), (299, 300, 409, 410), (482, 501, 500, 483), (306, 378, 450, 491), (435, 460, 503, 480), (304, 305, 443, 472), (344, 405, 200, 162), (302, 301, 475, 474), (509, 410, 409, 508), (484, 190, 467), (485, 234, 484), (190, 466, 467), (234, 190, 484), (465, 235, 256), (190, 235, 466), (235, 465, 466), (485, 486, 224), (234, 485, 224), (464, 465, 256), (224, 486, 487), (439, 464, 256), (181, 224, 487), (439, 256, 237), (181, 487, 432), (438, 439, 237), (181, 432, 433), (437, 438, 237), (434, 170, 433), (199, 427, 436), (237, 236, 437), (170, 181, 433), (435, 250, 434), (236, 199, 436), (250, 170, 434), (250, 435, 480), (177, 250, 480), (426, 427, 199), (426, 199, 238), (177, 480, 481), (200, 177, 481), (425, 426, 238), (425, 238, 193), (200, 481, 482), (482, 483, 200), (424, 425, 193), (163, 455, 193), (236, 436, 437), (483, 162, 200), (162, 483, 444), (454, 455, 163), (444, 445, 162), (160, 453, 163), (455, 424, 193), (453, 454, 163), (161, 445, 446), (160, 164, 452), (164, 161, 446), (445, 161, 162), (453, 160, 452), (452, 164, 447), (164, 446, 447), (350, 346, 256, 235, 190, 234, 224, 406, 401, 412, 471, 470, 468, 469), (345, 193, 238, 199, 236, 237, 402, 404, 442, 441, 440, 506, 507, 347), (161, 164, 160, 163, 400, 403, 408, 511, 510, 508, 509, 348, 344, 162), (351, 349, 181, 170, 250, 177, 200, 405, 407, 450, 449, 448, 418, 419)])
me_cylinder.polygons.foreach_set('use_smooth', [1, 1, 1, 1, 1, 1, 1, 1, 1, 1, 1, 1, 1, 1, 1, 1, 1, 1, 1, 1, 1, 1, 1, 1, 1, 1, 1, 1, 1, 1, 1, 1, 1, 1, 1, 1, 1, 1, 1, 1, 1, 1, 1, 1, 1, 1, 1, 1, 1, 1, 1, 1, 1, 1, 1, 1, 1, 1, 1, 1, 1, 1, 1, 1, 1, 1, 1, 1, 1, 1, 1, 1, 1, 1, 1, 1, 1, 1, 1, 1, 1, 1, 1, 1, 1, 1, 1, 1, 1, 1, 1, 1, 1, 1, 1, 1, 1, 1, 1, 1, 1, 1, 1, 1, 1, 1, 1, 1, 1, 1, 1, 1, 1, 1, 1, 1, 1, 1, 1, 1, 1, 1, 1, 1, 1, 1, 1, 1, 1, 1, 1, 1, 1, 1, 1, 1, 1, 1, 1, 1, 1, 1, 1, 1, 1, 1, 1, 1, 1, 1, 1, 1, 1, 1, 1, 1, 1, 1, 1, 1, 1, 1, 1, 1, 1, 1, 1, 1, 1, 1, 1, 1, 1, 1, 1, 1, 1, 1, 1, 1, 1, 1, 1, 1, 1, 1, 1, 1, 1, 1, 1, 1, 1, 1, 1, 1, 1, 1, 1, 1, 1, 1, 1, 1, 1, 1, 1, 1, 1, 1, 1, 1, 1, 1, 1, 1, 1, 1, 1, 1, 1, 1, 1, 1, 1, 1, 1, 1, 1, 1, 1, 1, 1, 1, 1, 1, 1, 1, 1, 1, 1, 1, 1, 1, 1, 1, 1, 1, 1, 1, 1, 1, 1, 1, 1, 1, 1, 1, 1, 1, 1, 1, 1, 1, 1, 1, 1, 1, 1, 1, 1, 1, 1, 1, 1, 1, 1, 1, 1, 1, 1, 1, 1, 1, 1, 1, 1, 1, 1, 1, 1, 1, 1, 1, 1, 1, 1, 1, 1, 1, 1, 1, 1, 1, 1, 1, 1, 1, 1, 1, 1, 1, 1, 1, 1, 1, 1, 1, 1, 1, 1, 1, 1, 1, 1, 1, 1, 1, 1, 1, 1, 1, 1, 1, 1, 1, 1, 1, 1, 1, 1, 1, 1, 1, 1, 1, 1, 1, 1, 1, 1, 1, 1, 1, 1, 1, 1, 1, 1, 1, 1, 1, 1, 1, 1, 1, 1, 1, 1, 1, 1, 1, 1, 1, 1, 1, 1, 1, 1, 1, 1, 1, 1, 1, 1, 1, 1, 1, 1, 1, 1, 1, 1, 1, 1, 1, 1, 1, 1, 1, 1, 1, 1, 1, 1, 1, 1, 1, 1, 1, 1, 1, 1, 1, 1, 1, 1, 1, 1, 1, 1, 1, 1, 1, 1, 1, 1, 1, 1, 1, 1, 1, 1, 1, 1, 1, 1, 1, 1, 1, 1, 1, 1, 1, 1, 1, 1, 1, 1, 1, 1, 1, 1, 1, 1, 1, 1, 1, 1, 1, 1, 1, 1, 1, 1, 1, 1, 1, 1, 1, 1, 1, 1, 1, 1, 1, 1, 1, 1, 1, 1, 1, 1, 1, 1, 1, 1, 1, 1, 0, 0, 0, 0, 0, 0, 0, 0, 0, 0, 0, 0, 0, 0, 0, 0, 0, 0, 0, 0, 0, 0, 0, 0, 0, 0, 0, 0, 0, 0, 0, 0, 0, 0, 0, 0, 0, 0, 0, 0, 0, 0, 0, 0, 0, 0, 0, 0, 0, 0, 0, 0, 0, 0, 0, 0])
me_cylinder.materials.append(mat_barcenterbrown)
me_cylinder.use_remesh_preserve_volume = False
me_cylinder.use_remesh_preserve_attributes = False
me_cylinder.use_mirror_vertex_groups = False
me_cylinder.update()

# ---- objects
ob_cylinder = bpy.data.objects.new('Cylinder', me_cylinder)
ob_lamp = bpy.data.objects.new('Lamp', light_lamp)
ob_camera = bpy.data.objects.new('Camera', cam_camera)

# ---- transforms, parenting, visibility, modifiers, constraints
ob_cylinder.location = (0.0, 0.0, 0.0)
ob_cylinder.lineart.crease_threshold = 0.0
ob_lamp.location = (4.076, 1.005, 5.904)
ob_lamp.rotation_euler = (0.6503, 0.05522, 1.866)
ob_lamp.lock_rotations_4d = False
ob_lamp.empty_display_type = 'ARROWS'
ob_lamp.color = (0.0, 0.0, 0.0, 0.0)
ob_lamp.lineart.crease_threshold = 0.0
ob_camera.location = (7.481, -6.508, 5.344)
ob_camera.rotation_euler = (1.109, 0.01082, 0.8149)
ob_camera.lock_rotations_4d = False
ob_camera.empty_display_type = 'ARROWS'
ob_camera.color = (0.0, 0.0, 0.0, 0.0)
ob_camera.display_type = 'WIRE'
ob_camera.lineart.crease_threshold = 0.0

# ---- collection membership
col_collection_1.objects.link(ob_cylinder)
col_collection_1.objects.link(ob_lamp)
col_collection_1.objects.link(ob_camera)

# ---- scene / render settings (as saved in the file)
scene.camera = ob_camera
scene.frame_start = 1; scene.frame_end = 250; scene.frame_set(1)
scene.render.engine = 'BLENDER_EEVEE_NEXT'
scene.render.image_settings.color_mode = 'RGB'
scene.render.image_settings.compression = 90
scene.render.resolution_percentage = 50
scene.render.dither_intensity = 0.0
scene.cycles.use_denoising = False
scene.cycles.samples = 10
scene.cycles.sampling_pattern = 'TABULATED_SOBOL'
scene.cycles.light_sampling_threshold = 0.0
scene.cycles.use_adaptive_sampling = False
scene.cycles.use_light_tree = False
scene.cycles.blur_glossy = 0.0
scene.cycles.volume_bounces = 1
scene.cycles.pixel_filter_type = 'GAUSSIAN'
scene.cycles.sample_clamp_indirect = 0.0
scene.view_settings.view_transform = 'Standard'
bpy.context.view_layer.update()
